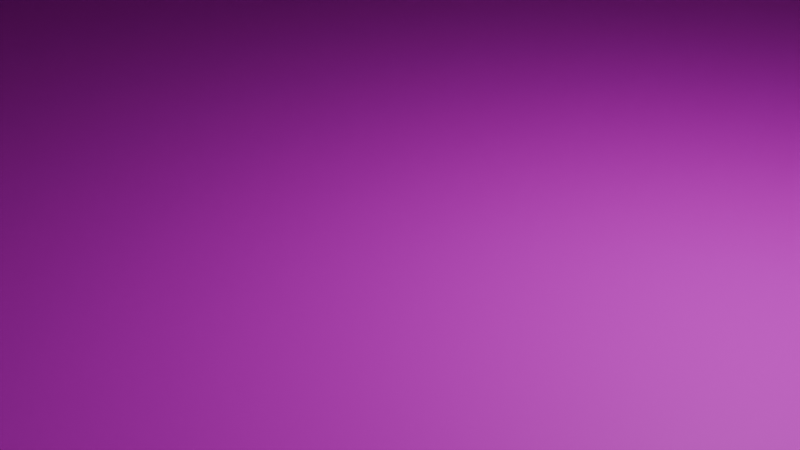 # Source: SpaceElevatorPart_L1_VAT.blend  (saved by Blender 4.4.32; exported with 4.5.12 LTS)
import bpy
from mathutils import Matrix  # noqa: F401  (used for matrix-valued properties, if any)

bpy.ops.wm.read_factory_settings(use_empty=True)
scene = bpy.context.scene
scene.name = 'Scene'

# ---- collections
col_collection = bpy.data.collections.new('Collection'); scene.collection.children.link(col_collection)

# ---- images (referenced by path relative to the original .blend; pixels are not part of the script)
import os
ASSET_DIR = os.environ.get("B2B_ASSET_DIR", "")  # directory of the original .blend (textures are referenced by path, not embedded)
HERE = os.path.dirname(os.path.abspath(__file__))  # packed textures are extracted next to this script under _unpacked/

def load_image(name, relpath, width, height, colorspace="sRGB"):
    """Load a texture the original file referenced (path relative to the .blend, or extracted next to this script)."""
    p = next((c for c in (os.path.join(HERE, relpath), os.path.join(ASSET_DIR, relpath)) if relpath and os.path.exists(c)), "")
    if p:
        img = bpy.data.images.load(p, check_existing=True)
        img.name = name
    else:  # same state as the original file: an image datablock whose file is absent (Cycles renders it pink)
        img = bpy.data.images.new(name, width, height)
        img.source = "FILE"
        img.filepath = "//" + (relpath or name)
    img.colorspace_settings.name = colorspace
    return img
img_albedo_png = load_image('albedo.png', 'albedo.png', 1024, 1024, 'sRGB')

# ---- materials (node trees are filled in below, after node groups)
mat_material = bpy.data.materials.new('Material')
mat_material_001 = bpy.data.materials.new('Material.001')
mat_material_002 = bpy.data.materials.new('Material.002')
mat_material_003 = bpy.data.materials.new('Material.003')
mat_material_004 = bpy.data.materials.new('Material.004')

# ---- material node trees
mat_material.use_nodes = True; mat_material.node_tree.nodes.clear()
_N = mat_material.node_tree.nodes; _L = mat_material.node_tree.links
n0 = _N.new('ShaderNodeBsdfPrincipled'); n0.name = 'Principled BSDF'; n0.location = (10, 300)
n1 = _N.new('ShaderNodeOutputMaterial'); n1.name = 'Material Output'; n1.location = (300, 300)
n2 = _N.new('ShaderNodeTexImage'); n2.name = 'Image Texture'; n2.location = (-280, 275)
n2.image = img_albedo_png
_L.new(n0.outputs[0], n1.inputs[0])
_L.new(n2.outputs[0], n0.inputs[0])
n1.is_active_output = True
mat_material_001.use_nodes = True; mat_material_001.node_tree.nodes.clear()
_N = mat_material_001.node_tree.nodes; _L = mat_material_001.node_tree.links
n0 = _N.new('ShaderNodeBsdfPrincipled'); n0.name = 'Principled BSDF'; n0.location = (10, 300)
n1 = _N.new('ShaderNodeOutputMaterial'); n1.name = 'Material Output'; n1.location = (300, 300)
_L.new(n0.outputs[0], n1.inputs[0])
n1.is_active_output = True
mat_material_002.use_nodes = True; mat_material_002.node_tree.nodes.clear()
_N = mat_material_002.node_tree.nodes; _L = mat_material_002.node_tree.links
n0 = _N.new('ShaderNodeBsdfPrincipled'); n0.name = 'Principled BSDF'; n0.location = (10, 300)
n1 = _N.new('ShaderNodeOutputMaterial'); n1.name = 'Material Output'; n1.location = (300, 300)
_L.new(n0.outputs[0], n1.inputs[0])
n1.is_active_output = True
mat_material_003.use_nodes = True; mat_material_003.node_tree.nodes.clear()
_N = mat_material_003.node_tree.nodes; _L = mat_material_003.node_tree.links
n0 = _N.new('ShaderNodeBsdfPrincipled'); n0.name = 'Principled BSDF'; n0.location = (10, 300)
n1 = _N.new('ShaderNodeOutputMaterial'); n1.name = 'Material Output'; n1.location = (300, 300)
_L.new(n0.outputs[0], n1.inputs[0])
n1.is_active_output = True
mat_material_004.use_nodes = True; mat_material_004.node_tree.nodes.clear()
_N = mat_material_004.node_tree.nodes; _L = mat_material_004.node_tree.links
n0 = _N.new('ShaderNodeBsdfPrincipled'); n0.name = 'Principled BSDF'; n0.location = (10, 300)
n1 = _N.new('ShaderNodeOutputMaterial'); n1.name = 'Material Output'; n1.location = (300, 300)
_L.new(n0.outputs[0], n1.inputs[0])
n1.is_active_output = True

# ---- world
world_world = bpy.data.worlds.new('World'); scene.world = world_world
world_world.use_nodes = True; world_world.node_tree.nodes.clear()
_N = world_world.node_tree.nodes; _L = world_world.node_tree.links
n0 = _N.new('ShaderNodeOutputWorld'); n0.name = 'World Output'; n0.location = (300, 300)
n1 = _N.new('ShaderNodeBackground'); n1.name = 'Background'; n1.location = (10, 300)
n1.inputs[0].default_value = (0.05088, 0.05088, 0.05088, 1.0)
_L.new(n1.outputs[0], n0.inputs[0])
n0.is_active_output = True
world_world.color = (0.05088, 0.05088, 0.05088)
world_world.sun_shadow_jitter_overblur = 0.0

# ---- cameras
cam_camera = bpy.data.cameras.new('Camera')
cam_camera.clip_end = 100.0
cam_camera.ortho_scale = 7.314

# ---- lights
light_light = bpy.data.lights.new('Light', 'POINT')
light_light.energy = 1000.0
light_light.shadow_soft_size = 0.1

# ---- meshes
me_cube_001 = bpy.data.meshes.new('Cube.001')
me_cube_001.from_pydata([(-40.0, -32.5, 0.0), (-18.35, -19.86, 102.0), (-40.0, 32.5, 0.0), (-18.35, 19.86, 102.0), (40.0, -32.5, 0.0), (18.35, -19.86, 102.0), (40.0, 32.5, 0.0), (18.35, 19.86, 102.0), (18.75, 49.5, 0.0), (-18.75, 49.5, 0.0), (-8.892, 27.99, 102.0), (8.892, 27.99, 102.0), (-18.75, -49.5, 0.0), (18.75, -49.5, 0.0), (8.892, -27.99, 102.0), (-8.892, -27.99, 102.0), (9.75, -47.5, 9.75), (-9.75, -47.5, 9.75), (-10.05, 47.5, 9.25), (10.05, 47.5, 9.25), (9.75, -47.5, 90.39), (-9.75, -47.5, 90.39), (-10.05, 47.5, 90.89), (10.05, 47.5, 90.89), (-47.97, 37.66, 0.0), (-47.97, -37.66, 0.0), (-43.61, 34.23, 7.25), (-22.08, 58.6, 0.0), (43.61, 34.23, 7.25), (47.97, 37.66, 0.0), (47.97, -37.66, 0.0), (43.61, -34.23, 7.25), (22.08, -58.6, 0.0), (22.08, 58.6, 0.0), (-22.08, -58.6, 0.0), (20.07, -53.27, 7.25), (-20.07, -53.27, 7.25), (-20.07, 53.27, 7.25), (20.07, 53.27, 7.25), (-43.61, -34.23, 7.25), (-43.61, -34.23, 92.89), (-43.61, -34.23, 102.0), (-43.61, 34.23, 102.0), (4.244, 51.12, 103.9), (43.61, 34.23, 102.0), (43.61, -34.23, 102.0), (-4.244, -51.12, 103.9), (-4.244, 51.12, 103.9), (4.244, -51.12, 103.9), (-43.61, 34.23, 92.89), (43.61, 34.23, 92.89), (43.61, -34.23, 92.89), (20.07, -53.27, 92.89), (-20.07, -53.27, 92.89), (-20.07, 53.27, 92.89), (20.07, 53.27, 92.89), (-25.85, -23.3, 108.1), (-25.85, 23.3, 108.1), (25.85, -23.3, 108.1), (25.85, 23.3, 108.1), (-11.67, 35.49, 108.1), (11.67, 35.49, 108.1), (11.67, -35.49, 108.1), (-11.67, -35.49, 108.1), (33.37, 27.93, 111.0), (27.45, 24.29, 111.0), (33.37, -27.93, 111.0), (27.45, -24.29, 111.0), (3.675, 45.1, 109.2), (12.43, 37.1, 111.0), (-3.675, 45.1, 109.2), (-12.43, 37.1, 111.0), (-33.37, 27.93, 111.0), (-27.45, 24.29, 111.0), (-33.37, -27.93, 111.0), (-27.45, -24.29, 111.0), (-4.132, -45.18, 109.1), (-12.43, -37.1, 111.0), (4.132, -45.18, 109.1), (12.43, -37.1, 111.0), (-25.85, -23.3, 102.0), (-25.85, 23.3, 102.0), (11.67, 35.49, 102.0), (25.85, 23.3, 102.0), (25.85, -23.3, 102.0), (-11.67, -35.49, 102.0), (-11.67, 35.49, 102.0), (11.67, -35.49, 102.0), (8.892, 27.99, 117.5), (8.892, -27.99, 117.5), (-8.892, 27.99, 117.5), (-8.892, -27.99, 117.5), (-14.85, -18.25, 119.5), (-14.85, 18.25, 119.5), (14.85, 18.25, 119.5), (14.85, -18.25, 119.5), (38.0, 32.5, 92.89), (38.0, 32.5, 7.25), (38.0, -32.5, 92.89), (38.0, -32.5, 7.25), (-37.5, 32.5, 92.89), (-37.5, 32.5, 7.25), (-37.5, -32.5, 7.25), (-37.5, -32.5, 92.89), (38.0, 27.5, 19.32), (38.0, 20.43, 12.25), (38.0, 32.5, 7.25), (38.0, -32.5, 7.25), (38.0, -20.43, 12.25), (38.0, -27.5, 19.32), (38.0, 32.5, 92.89), (38.0, 20.43, 87.89), (38.0, 27.5, 80.82), (38.0, -27.5, 80.82), (38.0, -20.43, 87.89), (38.0, -32.5, 92.89), (-37.5, -32.5, 7.25), (-37.5, -27.5, 19.32), (-37.5, -20.43, 12.25), (-37.5, 32.5, 7.25), (-37.5, 20.43, 12.25), (-37.5, 27.5, 19.32), (-37.5, -32.5, 92.89), (-37.5, -20.43, 87.89), (-37.5, -27.5, 80.82), (-37.5, 27.5, 80.82), (-37.5, 20.43, 87.89), (-37.5, 32.5, 92.89), (35.5, 27.5, 19.32), (35.5, 20.43, 12.25), (35.5, -20.43, 12.25), (35.5, -27.5, 19.32), (35.5, 20.43, 87.89), (35.5, 27.5, 80.82), (35.5, -27.5, 80.82), (35.5, -20.43, 87.89), (-34.5, -27.5, 19.32), (-34.5, -20.43, 12.25), (-34.5, 20.43, 12.25), (-34.5, 27.5, 19.32), (-34.5, -20.43, 87.89), (-34.5, -27.5, 80.82), (-34.5, 27.5, 80.82), (-34.5, 20.43, 87.89), (18.75, -49.5, 92.89), (18.75, -49.5, 7.25), (-18.75, -49.5, 92.89), (-18.75, -49.5, 7.25), (-18.75, 49.5, 92.89), (-18.75, 49.5, 7.25), (18.75, 49.5, 92.89), (18.75, 49.5, 7.25), (-20.07, 53.27, 102.0), (20.07, 53.27, 102.0), (13.71, 43.02, 111.0), (-13.71, 43.02, 111.0), (20.07, -53.27, 102.0), (-20.07, -53.27, 102.0), (-13.71, -43.02, 111.0), (13.71, -43.02, 111.0), (-20.07, 53.27, 102.0), (20.07, 53.27, 102.0), (13.66, 43.1, 110.9), (-13.66, 43.1, 110.9), (0.0, -52.03, 103.1), (0.0, -44.27, 109.9), (17.65, 48.15, 106.5), (-17.65, 48.15, 106.5), (17.65, 48.15, 106.5), (-17.65, 48.15, 106.5), (-5.427, -48.16, 106.5), (5.427, -48.16, 106.5), (5.414, 48.19, 106.4), (-5.414, 48.19, 106.4), (0.0, 43.02, 111.0), (0.0, 43.02, 111.0), (0.0, 52.03, 103.1), (0.0, 44.3, 109.9), (0.0, 52.63, 102.5), (5.044, 51.73, 103.3), (6.475, 48.15, 106.5), (4.411, 44.48, 109.7), (-6.475, 48.15, 106.5), (-4.411, 44.48, 109.7), (0.0, 43.52, 110.5), (-5.044, 51.73, 103.3), (0.0, -52.81, 102.4), (-5.044, -51.73, 103.3), (-6.475, -48.15, 106.5), (-4.918, -44.57, 109.6), (6.475, -48.15, 106.5), (4.918, -44.57, 109.6), (0.0, -43.49, 110.6), (5.044, -51.73, 103.3), (4.06, 52.79, 111.7), (-4.06, 52.79, 111.7), (0.0, 49.87, 114.3), (0.0, 55.67, 109.2), (3.183, 54.99, 109.8), (2.756, 50.47, 113.8), (-2.756, 50.47, 113.8), (-3.183, 54.99, 109.8), (1.325e-08, -55.67, 109.2), (1.325e-08, -49.85, 114.3), (4.07, -52.77, 111.7), (-4.07, -52.77, 111.7), (-3.183, -54.99, 109.8), (-3.099, -50.53, 113.7), (3.099, -50.53, 113.7), (3.183, -54.99, 109.8), (-44.8, -33.8, 92.89), (-48.44, -36.54, 100.0), (-48.44, 36.54, 100.0), (21.86, 58.32, 100.0), (48.44, 36.54, 100.0), (48.44, -36.54, 100.0), (-21.86, -58.32, 100.0), (-21.86, 58.32, 100.0), (21.86, -58.32, 100.0), (-44.8, 33.8, 92.89), (44.8, 33.8, 92.89), (44.8, -33.8, 92.89), (20.22, -53.95, 92.89), (-20.22, -53.95, 92.89), (-20.22, 53.95, 92.89), (20.22, 53.95, 92.89), (-25.83, 43.83, 0.0), (-32.92, 38.17, 0.0), (-32.92, -38.17, 0.0), (-25.83, -43.83, 0.0), (-28.87, 48.52, 0.0), (-36.98, 41.96, 0.0), (-36.98, -41.96, 0.0), (-28.87, -48.52, 0.0), (-35.76, 40.58, 7.25), (-27.92, 46.93, 7.25), (-27.92, -46.93, 7.25), (-35.76, -40.58, 7.25), (-35.76, 40.58, 92.89), (-27.92, 46.93, 92.89), (-27.92, -46.93, 92.89), (-35.76, -40.58, 92.89), (-30.72, -51.06, 100.0), (-39.58, -43.8, 100.0), (-39.58, 43.8, 100.0), (-30.72, 51.06, 100.0), (-36.61, 40.51, 92.89), (-28.42, 47.23, 92.89), (-28.42, -47.23, 92.89), (-36.61, -40.51, 92.89), (25.83, -43.83, 0.0), (32.92, -38.17, 0.0), (32.92, 38.17, 0.0), (25.83, 43.83, 0.0), (28.87, -48.52, 0.0), (36.98, -41.96, 0.0), (36.98, 41.96, 0.0), (28.87, 48.52, 0.0), (35.76, -40.58, 7.25), (27.92, -46.93, 7.25), (27.92, 46.93, 7.25), (35.76, 40.58, 7.25), (35.76, -40.58, 92.89), (27.92, -46.93, 92.89), (27.92, 46.93, 92.89), (35.76, 40.58, 92.89), (30.72, 51.06, 100.0), (39.58, 43.8, 100.0), (39.58, -43.8, 100.0), (30.72, -51.06, 100.0), (36.61, -40.51, 92.89), (28.42, -47.23, 92.89), (28.42, 47.23, 92.89), (36.61, 40.51, 92.89), (-32.62, 36.69, 7.25), (-24.77, 43.04, 7.25), (-24.77, -43.04, 7.25), (-32.62, -36.69, 7.25), (-32.62, 36.69, 92.89), (-24.77, 43.04, 92.89), (-24.77, -43.04, 92.89), (-32.62, -36.69, 92.89), (32.62, -36.69, 7.25), (24.77, -43.04, 7.25), (24.77, 43.04, 7.25), (32.62, 36.69, 7.25), (32.62, -36.69, 92.89), (24.77, -43.04, 92.89), (24.77, 43.04, 92.89), (32.62, 36.69, 92.89), (-46.46, -37.78, 91.55), (-49.19, -39.84, 96.88), (42.54, 45.29, 96.88), (49.19, 39.84, 96.88), (-42.54, -45.29, 96.88), (-31.64, 54.23, 96.88), (-24.99, 59.67, 96.88), (31.64, -54.23, 96.88), (24.99, -59.67, 96.88), (-49.19, 39.84, 96.88), (-46.46, 37.78, 91.55), (46.46, 37.78, 91.55), (49.19, -39.84, 96.88), (46.46, -37.78, 91.55), (23.76, -56.39, 91.55), (-24.99, -59.67, 96.88), (-23.76, -56.39, 91.55), (-23.76, 56.39, 91.55), (24.99, 59.67, 96.88), (23.76, 56.39, 91.55), (-29.91, 51.35, 91.55), (29.91, -51.35, 91.55), (-40.32, -42.82, 91.55), (40.32, 42.82, 91.55), (-31.64, -54.23, 96.88), (-42.54, 45.29, 96.88), (-40.32, 42.82, 91.55), (-29.91, -51.35, 91.55), (31.64, 54.23, 96.88), (42.54, -45.29, 96.88), (40.32, -42.82, 91.55), (29.91, 51.35, 91.55), (-18.35, -19.86, 117.5), (-18.35, 19.86, 117.5), (7.594, 24.49, 119.5), (18.35, 19.86, 117.5), (18.35, -19.86, 117.5), (-7.594, -24.49, 119.5), (-7.594, 24.49, 119.5), (7.594, -24.49, 119.5), (12.95, 41.61, 119.5), (12.43, 37.17, 121.0), (-12.95, 41.61, 119.5), (-12.43, 37.17, 121.0), (-8.892, 27.99, 124.5), (8.892, 27.99, 124.5), (-8.892, 27.99, 121.0), (8.892, 27.99, 121.0), (7.594, 24.49, 122.0), (-7.594, 24.49, 122.0), (12.43, 37.24, 124.5), (-12.43, 37.24, 124.5), (-12.95, -41.63, 119.5), (-12.43, -37.18, 121.0), (12.95, -41.63, 119.5), (12.43, -37.18, 121.0), (8.892, -27.99, 121.0), (-8.892, -27.99, 121.0), (-7.594, -24.49, 122.0), (7.594, -24.49, 122.0), (12.43, -37.17, 124.5), (-12.43, -37.17, 124.5), (8.892, -27.98, 124.5), (-8.892, -27.98, 124.5), (7.594, 24.49, 117.0), (7.594, -24.49, 117.0), (-7.594, 24.49, 117.0), (-7.594, -24.49, 117.0)], [], [(87, 85, 157, 156), (85, 80, 41, 157), (15, 14, 89, 91), (3, 1, 322, 323), (5, 7, 325, 326), (84, 87, 156, 45), (146, 144, 52, 53), (80, 81, 42, 41), (251, 4, 30, 255), (12, 13, 32, 34), (229, 12, 34, 233), (145, 147, 36, 35), (2, 0, 25, 24), (51, 31, 107, 115), (263, 52, 35, 259), (35, 52, 144, 145), (106, 105, 108, 107, 99, 97), (237, 241, 40, 39), (122, 124, 117, 116, 102, 103), (27, 37, 38, 33), (230, 235, 37, 27), (32, 35, 36, 34), (254, 259, 35, 32), (232, 237, 39, 25), (29, 28, 31, 30), (256, 261, 28, 29), (25, 39, 26, 24), (97, 99, 31, 28), (227, 2, 24, 231), (253, 8, 33, 257), (147, 146, 53, 36), (8, 9, 27, 33), (102, 101, 26, 39), (149, 151, 38, 37), (4, 6, 29, 30), (49, 40, 210, 219), (156, 157, 216, 218), (264, 55, 225, 272), (45, 156, 218, 269, 268, 215), (51, 50, 220, 221), (152, 153, 213, 217), (240, 53, 223, 248), (42, 152, 217, 245, 244, 212), (82, 83, 44, 153), (98, 96, 50, 51), (40, 122, 116, 39), (81, 86, 152, 42), (100, 103, 40, 49), (150, 148, 54, 55), (83, 84, 45, 44), (85, 80, 56, 63), (87, 62, 58, 84), (83, 59, 61, 82), (86, 60, 57, 81), (87, 85, 63, 62), (84, 58, 59, 83), (82, 61, 60, 86), (81, 57, 56, 80), (189, 192, 191, 159, 158), (64, 66, 45, 44), (177, 196, 200, 70), (154, 64, 44, 153, 166), (72, 155, 167, 152, 42), (77, 63, 56, 75), (183, 163, 175, 162, 181, 184), (74, 72, 42, 41), (58, 62, 79, 67), (67, 79, 159, 66), (76, 170, 205, 207), (79, 62, 63, 77), (66, 159, 156, 45), (158, 77, 75, 74), (56, 57, 73, 75), (57, 60, 71, 73), (73, 71, 155, 72), (60, 61, 69, 71), (61, 59, 65, 69), (69, 65, 64, 154), (59, 58, 67, 65), (1, 3, 81, 80), (11, 7, 83, 82), (7, 5, 84, 83), (15, 1, 80, 85), (3, 10, 86, 81), (10, 11, 82, 86), (5, 14, 87, 84), (14, 15, 85, 87), (328, 327, 357, 356), (11, 10, 90, 88), (1, 15, 91, 322), (7, 11, 88, 325), (14, 5, 326, 89), (10, 3, 323, 90), (112, 111, 132, 133), (115, 114, 111, 110, 96, 98), (107, 109, 113, 115, 98, 99), (127, 126, 123, 122, 103, 100), (123, 126, 143, 140), (119, 121, 125, 127, 100, 101), (104, 105, 106), (107, 108, 109), (110, 111, 112), (113, 114, 115), (110, 112, 104, 106, 97, 96), (116, 117, 118), (119, 120, 121), (122, 123, 124), (125, 126, 127), (116, 118, 120, 119, 101, 102), (129, 128, 133, 132, 135, 134, 131, 130), (113, 109, 131, 134), (108, 105, 129, 130), (104, 112, 133, 128), (111, 114, 135, 132), (109, 108, 130, 131), (105, 104, 128, 129), (114, 113, 134, 135), (137, 136, 141, 140, 143, 142, 139, 138), (121, 120, 138, 139), (126, 125, 142, 143), (124, 123, 140, 141), (125, 121, 139, 142), (117, 124, 141, 136), (120, 118, 137, 138), (118, 117, 136, 137), (20, 16, 145, 144), (17, 21, 146, 147), (16, 17, 147, 145), (21, 20, 144, 146), (22, 18, 149, 148), (19, 23, 150, 151), (18, 19, 151, 149), (23, 22, 148, 150), (260, 38, 55, 264), (28, 50, 110, 106), (150, 55, 38, 151), (234, 26, 49, 238), (149, 37, 54, 148), (49, 26, 119, 127), (65, 67, 66, 64), (328, 93, 92, 327), (73, 72, 74, 75), (329, 95, 94, 324), (161, 160, 152, 153), (168, 161, 153, 166), (169, 163, 155, 167), (175, 162, 154, 174), (193, 186, 187, 157, 156), (157, 158, 74, 41), (187, 188, 189, 158, 157), (158, 159, 344, 342), (191, 190, 193, 156, 159), (181, 162, 168, 161, 179, 180), (179, 161, 160, 185, 178), (165, 76, 207, 203), (78, 165, 203, 208), (160, 169, 167, 152), (162, 168, 166, 154), (48, 171, 204, 209), (176, 197, 198, 43), (70, 200, 195, 173), (163, 175, 174, 155), (43, 198, 194, 172), (185, 160, 169, 163, 183, 182), (43, 179, 178, 176), (68, 181, 180, 172), (173, 182, 183, 70), (177, 184, 181, 68), (172, 180, 179, 43), (47, 185, 182, 173), (176, 178, 185, 47), (70, 183, 184, 177), (164, 46, 187, 186), (170, 76, 189, 188), (78, 171, 190, 191), (76, 165, 192, 189), (48, 164, 186, 193), (165, 78, 191, 192), (46, 170, 188, 187), (171, 48, 193, 190), (195, 200, 196, 199, 194, 198, 197, 201), (173, 195, 201, 47), (68, 199, 196, 177), (172, 194, 199, 68), (47, 201, 197, 176), (204, 208, 203, 207, 205, 206, 202, 209), (170, 46, 206, 205), (164, 48, 209, 202), (171, 78, 208, 204), (46, 164, 202, 206), (210, 211, 212, 219), (219, 212, 299, 300), (220, 214, 215, 221), (220, 273, 313, 301), (216, 242, 314, 305), (222, 218, 216, 223), (249, 243, 294, 312), (224, 217, 213, 225), (41, 42, 212, 211), (55, 54, 224, 225), (153, 44, 214, 267, 266, 213), (238, 49, 219, 246), (44, 45, 215, 214), (53, 52, 222, 223), (157, 41, 211, 243, 242, 216), (262, 51, 221, 270), (54, 239, 247, 224), (239, 238, 246, 247), (269, 218, 298, 297), (246, 244, 245, 247), (210, 249, 312, 290), (248, 242, 243, 249), (37, 235, 239, 54), (265, 289, 288, 264), (40, 241, 249, 210), (241, 240, 248, 249), (9, 226, 230, 27), (226, 227, 231, 230), (34, 36, 236, 233), (233, 236, 237, 232), (24, 26, 234, 231), (231, 234, 235, 230), (36, 53, 240, 236), (235, 234, 274, 275), (0, 228, 232, 25), (228, 229, 233, 232), (52, 263, 271, 222), (263, 262, 270, 271), (242, 248, 317, 314), (270, 268, 269, 271), (272, 225, 309, 321), (272, 266, 267, 273), (28, 261, 265, 50), (234, 238, 278, 274), (50, 265, 273, 220), (265, 264, 272, 273), (6, 252, 256, 29), (252, 253, 257, 256), (33, 38, 260, 257), (257, 260, 261, 256), (30, 31, 258, 255), (255, 258, 259, 254), (51, 262, 258, 31), (239, 235, 275, 279), (13, 250, 254, 32), (250, 251, 255, 254), (227, 226, 9, 8, 253, 252, 6, 4, 251, 250, 13, 12, 229, 228, 0, 2), (275, 274, 278, 279), (276, 280, 281, 277), (285, 284, 288, 289), (286, 287, 283, 282), (265, 261, 285, 289), (260, 264, 288, 284), (236, 240, 280, 276), (259, 258, 282, 283), (237, 236, 276, 277), (241, 237, 277, 281), (258, 262, 286, 282), (261, 260, 284, 285), (263, 259, 283, 287), (238, 239, 279, 278), (262, 263, 287, 286), (240, 241, 281, 280), (313, 292, 293, 301), (312, 294, 291, 290), (311, 297, 298, 304), (310, 295, 296, 307), (300, 299, 315, 316), (306, 305, 314, 317), (303, 302, 319, 320), (309, 308, 318, 321), (212, 244, 315, 299), (214, 220, 301, 293), (268, 270, 320, 319), (221, 215, 302, 303), (271, 269, 297, 311), (246, 219, 300, 316), (218, 222, 304, 298), (266, 272, 321, 318), (223, 216, 305, 306), (273, 267, 292, 313), (211, 210, 290, 291), (213, 266, 318, 308), (248, 223, 306, 317), (217, 224, 307, 296), (225, 213, 308, 309), (267, 214, 293, 292), (215, 268, 319, 302), (224, 247, 310, 307), (243, 211, 291, 294), (270, 221, 303, 320), (244, 246, 316, 315), (245, 217, 296, 295), (247, 245, 295, 310), (222, 271, 311, 304), (92, 93, 323, 322), (324, 94, 325, 88), (94, 95, 326, 325), (327, 92, 322, 91), (93, 328, 90, 323), (337, 336, 334, 335), (95, 329, 89, 326), (89, 329, 349, 346), (331, 333, 341, 340), (154, 155, 332, 330), (69, 331, 333, 71), (71, 333, 332, 155), (154, 330, 331, 69), (334, 339, 338, 335), (337, 335, 338), (336, 339, 334), (324, 88, 337, 338), (90, 328, 339, 336), (328, 324, 338, 339), (88, 90, 336, 337), (340, 330, 332, 341), (333, 341, 332), (331, 330, 340), (336, 334, 341, 333), (337, 331, 340, 335), (336, 333, 331, 337), (341, 334, 335, 340), (344, 345, 343, 342), (77, 158, 342, 343), (79, 77, 343, 345), (159, 79, 345, 344), (349, 348, 347, 346), (327, 91, 347, 348), (91, 89, 346, 347), (329, 327, 348, 349), (346, 352, 350, 345), (350, 352, 353, 351), (352, 346, 349), (345, 343, 347, 346), (343, 351, 353, 347), (353, 348, 347), (352, 349, 348, 353), (351, 343, 342), (350, 344, 345), (350, 351, 342, 344), (354, 356, 357, 355), (327, 329, 355, 357), (324, 328, 356, 354), (329, 324, 354, 355)])
_uv = me_cube_001.uv_layers.new(name='UVMap')
_uv.uv.foreach_set('vector', [0.5499, 0.8419, 0.5499, 0.9131, 0.4957, 0.9387, 0.4957, 0.8163, 0.1949, 0.8321, 0.1966, 0.8891, 0.1366, 0.9102, 0.1366, 0.8179, 0.3157, 0.2812, 0.2746, 0.3166, 0.2438, 0.2808, 0.2849, 0.2454, 0.3615, 0.09826, 0.3615, 0.2194, 0.3143, 0.2194, 0.3143, 0.09826, 0.1366, 0.2194, 0.1366, 0.09826, 0.1839, 0.09826, 0.1839, 0.2194, 0.6819, 0.9027, 0.6837, 0.8457, 0.7419, 0.8315, 0.7419, 0.9238, 0.9121, 0.5588, 0.9121, 0.4444, 0.9236, 0.4404, 0.9236, 0.5628, 0.06351, 0.7732, 0.06351, 0.6311, 0.1177, 0.5977, 0.1177, 0.8065, 0.999, 0.1378, 0.999, 0.1655, 0.9715, 0.1746, 0.9822, 0.1402, 0.9106, 0.6928, 0.9106, 0.5784, 0.9383, 0.5682, 0.9383, 0.7029, 0.9987, 0.6461, 0.9987, 0.6738, 0.9707, 0.6832, 0.9817, 0.6479, 0.9033, 0.1775, 0.9033, 0.2919, 0.8918, 0.2959, 0.8918, 0.1735, 0.1645, 0.8001, 0.1645, 0.6019, 0.1888, 0.5862, 0.1888, 0.8159, 0.7577, 0.5662, 0.7577, 0.305, 0.7755, 0.305, 0.7755, 0.5662, 0.06466, 0.5957, 0.03389, 0.5957, 0.03389, 0.3345, 0.06466, 0.3345, 0.4936, 0.5683, 0.4936, 0.8295, 0.4814, 0.8295, 0.4814, 0.5683, 0.8079, 0.001237, 0.7711, 0.01648, 0.6466, 0.01648, 0.6098, 0.001237, 0.6098, 0.001039, 0.8079, 0.001039, 0.2852, 0.3187, 0.2852, 0.5798, 0.2544, 0.5798, 0.2544, 0.3187, 0.6796, 0.566, 0.6644, 0.5293, 0.6644, 0.342, 0.6797, 0.3052, 0.6797, 0.3053, 0.6799, 0.566, 0.9393, 0.2725, 0.9119, 0.2663, 0.9119, 0.1439, 0.9393, 0.1378, 0.7093, 0.3011, 0.6864, 0.3019, 0.6864, 0.2711, 0.7137, 0.2643, 0.9119, 0.7791, 0.9393, 0.7852, 0.9393, 0.9077, 0.9119, 0.9138, 0.7679, 0.3011, 0.7451, 0.3019, 0.7451, 0.2711, 0.7724, 0.2643, 0.9943, 0.8528, 0.9715, 0.853, 0.9715, 0.8223, 0.9988, 0.8171, 0.4793, 0.803, 0.4535, 0.7925, 0.4535, 0.5837, 0.4793, 0.5733, 0.2448, 0.998, 0.222, 0.9982, 0.222, 0.9675, 0.2494, 0.9623, 0.1366, 0.5862, 0.1624, 0.5966, 0.1624, 0.8054, 0.1366, 0.8159, 0.9085, 0.5735, 0.9085, 0.7717, 0.8914, 0.777, 0.8914, 0.5682, 0.9715, 0.2135, 0.9715, 0.1858, 0.999, 0.1767, 0.9883, 0.211, 0.9707, 0.7224, 0.9707, 0.6947, 0.9987, 0.6853, 0.9876, 0.7206, 0.8124, 0.5682, 0.8124, 0.8294, 0.8002, 0.8294, 0.8002, 0.5682, 0.9396, 0.0112, 0.9396, 0.1256, 0.9119, 0.1357, 0.9119, 0.001039, 0.8897, 0.006323, 0.8897, 0.2045, 0.8711, 0.2098, 0.8711, 0.001039, 0.2172, 0.9295, 0.2172, 0.8152, 0.2287, 0.8111, 0.2287, 0.9335, 0.1909, 0.8001, 0.1909, 0.6019, 0.2152, 0.5862, 0.2152, 0.8159, 0.3566, 0.3187, 0.3566, 0.5275, 0.3529, 0.5261, 0.3529, 0.32, 0.0987, 0.814, 0.0987, 0.9365, 0.08215, 0.9419, 0.08215, 0.8086, 0.1341, 0.64, 0.1343, 0.6708, 0.1324, 0.6718, 0.1324, 0.6395, 0.6052, 0.8232, 0.6057, 0.9155, 0.5892, 0.9211, 0.5892, 0.8861, 0.5892, 0.8512, 0.5892, 0.8163, 0.4478, 0.7821, 0.4478, 0.5733, 0.4515, 0.5746, 0.4515, 0.7807, 0.06351, 0.9365, 0.06351, 0.814, 0.08007, 0.8086, 0.08007, 0.9419, 0.4441, 0.675, 0.4439, 0.6442, 0.4457, 0.6433, 0.4457, 0.6756, 0.6238, 0.8232, 0.6243, 0.9155, 0.6078, 0.9211, 0.6078, 0.8861, 0.6078, 0.8512, 0.6078, 0.8163, 0.05931, 0.8369, 0.06101, 0.8938, 0.001039, 0.915, 0.001039, 0.8227, 0.8728, 0.5085, 0.8728, 0.3103, 0.8899, 0.305, 0.8899, 0.5138, 0.7556, 0.5662, 0.7362, 0.5662, 0.7362, 0.305, 0.7556, 0.305, 0.804, 0.8526, 0.8023, 0.9096, 0.744, 0.9238, 0.744, 0.8315, 0.8893, 0.5735, 0.8893, 0.7717, 0.8707, 0.777, 0.8707, 0.5682, 0.1123, 0.8126, 0.1123, 0.927, 0.1008, 0.931, 0.1008, 0.8086, 0.8686, 0.6016, 0.8686, 0.7437, 0.8145, 0.777, 0.8145, 0.5682, 0.8892, 0.9233, 0.8892, 0.9803, 0.8707, 0.9803, 0.8707, 0.9233, 0.833, 0.9803, 0.8145, 0.9803, 0.8145, 0.9233, 0.833, 0.9233, 0.416, 0.9756, 0.3975, 0.9756, 0.3975, 0.9186, 0.416, 0.9186, 0.8351, 0.9233, 0.8536, 0.9233, 0.8536, 0.9803, 0.8351, 0.9803, 0.6514, 0.9819, 0.6514, 0.9107, 0.6699, 0.9107, 0.6699, 0.9819, 0.8892, 0.9212, 0.8707, 0.9212, 0.8707, 0.7791, 0.8892, 0.7791, 0.2308, 0.889, 0.2494, 0.889, 0.2494, 0.9602, 0.2308, 0.9602, 0.8913, 0.7791, 0.9098, 0.7791, 0.9098, 0.9212, 0.8913, 0.9212, 0.8623, 0.2387, 0.8579, 0.2537, 0.8623, 0.2687, 0.8561, 0.2955, 0.8561, 0.2119, 0.869, 0.02025, 0.869, 0.1906, 0.8275, 0.2098, 0.8275, 0.001039, 0.552, 0.9617, 0.5731, 0.9567, 0.5756, 0.9651, 0.5553, 0.9729, 0.6721, 0.8209, 0.6705, 0.8964, 0.6264, 0.9086, 0.6264, 0.8163, 0.6481, 0.8204, 0.2985, 0.8451, 0.3, 0.9207, 0.276, 0.9212, 0.2544, 0.9253, 0.2544, 0.833, 0.1197, 0.8982, 0.1302, 0.8996, 0.1303, 0.9566, 0.1197, 0.9584, 0.4456, 0.8124, 0.4512, 0.7842, 0.4515, 0.8258, 0.4512, 0.8675, 0.4456, 0.8393, 0.4495, 0.8258, 0.8292, 0.4946, 0.8292, 0.3242, 0.8707, 0.305, 0.8707, 0.5138, 0.4814, 0.9679, 0.4815, 0.9108, 0.492, 0.9094, 0.492, 0.9696, 0.9417, 0.06907, 0.9448, 0.008957, 0.9615, 0.001039, 0.9615, 0.07662, 0.1871, 0.9754, 0.175, 0.9793, 0.1695, 0.9583, 0.1786, 0.9553, 0.8919, 0.4774, 0.9022, 0.4798, 0.9022, 0.551, 0.8919, 0.5533, 0.3462, 0.8451, 0.3477, 0.9207, 0.3021, 0.9253, 0.3021, 0.833, 0.4317, 0.8695, 0.4484, 0.8775, 0.4515, 0.9376, 0.4317, 0.9451, 0.1197, 0.8931, 0.1197, 0.751, 0.13, 0.748, 0.13, 0.8961, 0.2151, 0.9141, 0.215, 0.9711, 0.2045, 0.9725, 0.2045, 0.9123, 0.9678, 0.448, 0.9647, 0.5081, 0.948, 0.516, 0.948, 0.4404, 0.4814, 0.905, 0.4814, 0.8338, 0.4917, 0.8315, 0.4917, 0.9074, 0.9634, 0.9158, 0.9633, 0.8588, 0.9739, 0.857, 0.9739, 0.9172, 0.9581, 0.8649, 0.9612, 0.925, 0.9414, 0.9326, 0.9414, 0.857, 0.13, 0.6008, 0.13, 0.7429, 0.1197, 0.7459, 0.1197, 0.5977, 0.8145, 0.9107, 0.8145, 0.7896, 0.8373, 0.7791, 0.8373, 0.9212, 0.001039, 0.9656, 0.001039, 0.9275, 0.02391, 0.917, 0.02391, 0.9741, 0.8623, 0.7896, 0.8623, 0.9107, 0.8394, 0.9212, 0.8394, 0.7791, 0.04886, 0.9255, 0.04886, 0.9636, 0.02599, 0.9741, 0.02599, 0.917, 0.9646, 0.0892, 0.9646, 0.1272, 0.9417, 0.1357, 0.9417, 0.0787, 0.9106, 0.7677, 0.9106, 0.7135, 0.9334, 0.705, 0.9334, 0.7762, 0.9348, 0.9263, 0.9348, 0.9644, 0.9119, 0.9729, 0.9119, 0.9159, 0.6493, 0.9192, 0.6493, 0.9734, 0.6264, 0.9819, 0.6264, 0.9107, 0.2799, 0.08414, 0.2799, 0.2335, 0.2722, 0.2335, 0.2722, 0.08414, 0.2746, 0.001039, 0.3157, 0.0364, 0.2849, 0.07224, 0.2438, 0.03688, 0.3445, 0.2565, 0.3157, 0.2812, 0.2849, 0.2454, 0.3137, 0.2206, 0.1536, 0.0612, 0.1825, 0.0364, 0.2133, 0.07224, 0.1844, 0.09703, 0.1825, 0.2812, 0.1536, 0.2565, 0.1844, 0.2206, 0.2133, 0.2454, 0.3157, 0.0364, 0.3445, 0.0612, 0.3137, 0.09703, 0.2849, 0.07224, 0.6764, 0.7904, 0.6549, 0.812, 0.6495, 0.8066, 0.671, 0.785, 0.6099, 0.262, 0.6466, 0.2468, 0.7711, 0.2468, 0.8078, 0.262, 0.8078, 0.2622, 0.6099, 0.2621, 0.6098, 0.001237, 0.6251, 0.03803, 0.6251, 0.2253, 0.6099, 0.262, 0.6096, 0.262, 0.6098, 0.001341, 0.4817, 0.566, 0.5184, 0.5508, 0.6429, 0.5508, 0.6796, 0.566, 0.6796, 0.5662, 0.4817, 0.5661, 0.4097, 0.8309, 0.2851, 0.8309, 0.2851, 0.8217, 0.4097, 0.8217, 0.4816, 0.3052, 0.4969, 0.342, 0.4969, 0.5293, 0.4817, 0.566, 0.4814, 0.566, 0.4816, 0.3053, 0.7927, 0.03803, 0.7711, 0.01648, 0.8079, 0.001237, 0.6098, 0.001237, 0.6466, 0.01648, 0.6251, 0.03803, 0.8078, 0.262, 0.7711, 0.2468, 0.7926, 0.2253, 0.6251, 0.2253, 0.6466, 0.2468, 0.6099, 0.262, 0.8078, 0.262, 0.7926, 0.2253, 0.7927, 0.03803, 0.8079, 0.001237, 0.8079, 0.001341, 0.8081, 0.262, 0.6797, 0.3052, 0.6644, 0.342, 0.6429, 0.3204, 0.4816, 0.3052, 0.5184, 0.3204, 0.4969, 0.342, 0.6796, 0.566, 0.6429, 0.5508, 0.6644, 0.5293, 0.4969, 0.5293, 0.5184, 0.5508, 0.4817, 0.566, 0.6797, 0.3052, 0.6429, 0.3204, 0.5184, 0.3204, 0.4816, 0.3052, 0.4816, 0.305, 0.6797, 0.305, 0.6495, 0.5759, 0.671, 0.5975, 0.671, 0.785, 0.6495, 0.8066, 0.5249, 0.8066, 0.5033, 0.785, 0.5033, 0.5975, 0.5249, 0.5759, 0.4957, 0.785, 0.4957, 0.5975, 0.5033, 0.5975, 0.5033, 0.785, 0.5249, 0.5683, 0.6495, 0.5683, 0.6495, 0.5759, 0.5249, 0.5759, 0.6787, 0.5975, 0.6787, 0.785, 0.671, 0.785, 0.671, 0.5975, 0.6495, 0.8142, 0.5249, 0.8142, 0.5249, 0.8066, 0.6495, 0.8066, 0.4979, 0.5921, 0.5195, 0.5705, 0.5249, 0.5759, 0.5033, 0.5975, 0.6549, 0.5705, 0.6764, 0.5921, 0.671, 0.5975, 0.6495, 0.5759, 0.5195, 0.812, 0.4979, 0.7904, 0.5033, 0.785, 0.5249, 0.8066, 0.4097, 0.5911, 0.4313, 0.6126, 0.4313, 0.8002, 0.4097, 0.8217, 0.2851, 0.8217, 0.2635, 0.8002, 0.2635, 0.6126, 0.2851, 0.5911, 0.2571, 0.6062, 0.2786, 0.5846, 0.2851, 0.5911, 0.2635, 0.6126, 0.2786, 0.8282, 0.2571, 0.8066, 0.2635, 0.8002, 0.2851, 0.8217, 0.4377, 0.8066, 0.4162, 0.8282, 0.4097, 0.8217, 0.4313, 0.8002, 0.2544, 0.8002, 0.2544, 0.6126, 0.2635, 0.6126, 0.2635, 0.8002, 0.4404, 0.6126, 0.4404, 0.8002, 0.4313, 0.8002, 0.4313, 0.6126, 0.2851, 0.5819, 0.4097, 0.5819, 0.4097, 0.5911, 0.2851, 0.5911, 0.4162, 0.5846, 0.4377, 0.6062, 0.4313, 0.6126, 0.4097, 0.5911, 0.2242, 0.5744, 0.2242, 0.3284, 0.2523, 0.3208, 0.2523, 0.582, 0.1647, 0.3284, 0.1647, 0.5744, 0.1366, 0.582, 0.1366, 0.3208, 0.2242, 0.3284, 0.1647, 0.3284, 0.1373, 0.3187, 0.2516, 0.3187, 0.1647, 0.5744, 0.2242, 0.5744, 0.2516, 0.5841, 0.1373, 0.5841, 0.3908, 0.3136, 0.3908, 0.5626, 0.3636, 0.5687, 0.3636, 0.3075, 0.4521, 0.5626, 0.4521, 0.3136, 0.4793, 0.3075, 0.4793, 0.5687, 0.3908, 0.5626, 0.4521, 0.5626, 0.4787, 0.5712, 0.3643, 0.5712, 0.4521, 0.3136, 0.3908, 0.3136, 0.3643, 0.305, 0.4787, 0.305, 0.06674, 0.3345, 0.0975, 0.3345, 0.0975, 0.5957, 0.06674, 0.5957, 0.7955, 0.305, 0.7955, 0.5662, 0.7776, 0.5662, 0.7776, 0.305, 0.8271, 0.5662, 0.8149, 0.5662, 0.8149, 0.305, 0.8271, 0.305, 0.09958, 0.3345, 0.1304, 0.3345, 0.1304, 0.5957, 0.09958, 0.5957, 0.7859, 0.5682, 0.7981, 0.5682, 0.7981, 0.8294, 0.7859, 0.8294, 0.7148, 0.5662, 0.7148, 0.305, 0.7341, 0.305, 0.7341, 0.5662, 0.9098, 0.01215, 0.9098, 0.1603, 0.8918, 0.1714, 0.8918, 0.001039, 0.2799, 0.08414, 0.302, 0.1032, 0.302, 0.2145, 0.2799, 0.2335, 0.8919, 0.3161, 0.91, 0.305, 0.91, 0.4754, 0.8919, 0.4643, 0.2183, 0.2335, 0.1962, 0.2145, 0.1962, 0.1032, 0.2183, 0.08414, 0.3588, 0.3187, 0.3588, 0.4451, 0.3587, 0.4452, 0.3587, 0.3188, 0.3565, 0.551, 0.3565, 0.5296, 0.3565, 0.5295, 0.3565, 0.551, 0.3611, 0.4242, 0.3609, 0.4013, 0.3611, 0.4012, 0.3611, 0.4242, 0.3609, 0.3187, 0.3611, 0.3577, 0.3609, 0.3579, 0.3609, 0.3187, 0.2499, 0.7565, 0.2455, 0.7719, 0.2499, 0.7873, 0.2437, 0.8331, 0.2437, 0.7107, 0.3498, 0.833, 0.3954, 0.8375, 0.3939, 0.9131, 0.3498, 0.9253, 0.3848, 0.9731, 0.3703, 0.9685, 0.3557, 0.9731, 0.3499, 0.9462, 0.3916, 0.9273, 0.3975, 0.9166, 0.3975, 0.833, 0.424, 0.8353, 0.424, 0.9142, 0.8651, 0.5662, 0.8505, 0.5616, 0.836, 0.5662, 0.8292, 0.5204, 0.871, 0.5393, 0.9867, 0.5181, 0.9904, 0.5466, 0.9692, 0.5574, 0.948, 0.5634, 0.9572, 0.5181, 0.9714, 0.5234, 0.2437, 0.632, 0.2499, 0.5862, 0.2499, 0.7086, 0.2437, 0.6628, 0.2474, 0.6474, 0.2024, 0.9509, 0.1988, 0.9635, 0.1786, 0.9553, 0.1813, 0.9459, 0.1988, 0.9283, 0.2024, 0.9409, 0.1813, 0.9459, 0.1786, 0.9364, 0.3565, 0.5531, 0.3565, 0.5745, 0.3565, 0.5745, 0.3565, 0.5531, 0.2522, 0.5864, 0.252, 0.6092, 0.252, 0.6092, 0.252, 0.5862, 0.1524, 0.9159, 0.1644, 0.9123, 0.1695, 0.9335, 0.1605, 0.9362, 0.6178, 0.9518, 0.5966, 0.9567, 0.5939, 0.9469, 0.6141, 0.9388, 0.5655, 0.9843, 0.5756, 0.9651, 0.585, 0.969, 0.578, 0.9896, 0.3611, 0.3601, 0.3609, 0.3991, 0.3609, 0.3991, 0.3609, 0.3599, 0.602, 0.9267, 0.5939, 0.9469, 0.585, 0.9443, 0.5901, 0.9231, 0.9687, 0.7309, 0.9779, 0.7762, 0.9567, 0.7702, 0.9355, 0.7594, 0.9392, 0.7309, 0.9545, 0.7362, 0.6584, 0.299, 0.6567, 0.3021, 0.6488, 0.2883, 0.6512, 0.2876, 0.6813, 0.2906, 0.6844, 0.292, 0.6718, 0.3022, 0.6708, 0.2992, 0.6616, 0.2675, 0.6608, 0.2643, 0.6769, 0.2662, 0.6751, 0.2691, 0.6813, 0.2789, 0.6844, 0.278, 0.6844, 0.292, 0.6813, 0.2906, 0.6708, 0.2992, 0.6718, 0.3022, 0.6567, 0.3021, 0.6584, 0.299, 0.6512, 0.2742, 0.6481, 0.2725, 0.6608, 0.2643, 0.6616, 0.2675, 0.6512, 0.2876, 0.6488, 0.2883, 0.6481, 0.2725, 0.6512, 0.2742, 0.6751, 0.2691, 0.6769, 0.2662, 0.6844, 0.278, 0.6813, 0.2789, 0.6429, 0.2789, 0.6357, 0.2675, 0.6374, 0.2644, 0.6459, 0.278, 0.6232, 0.2674, 0.6127, 0.2745, 0.6096, 0.2729, 0.6223, 0.2643, 0.6197, 0.2987, 0.6324, 0.2991, 0.6333, 0.3022, 0.618, 0.3017, 0.6127, 0.2745, 0.6127, 0.2876, 0.6096, 0.2885, 0.6096, 0.2729, 0.643, 0.2923, 0.6429, 0.2789, 0.6459, 0.278, 0.646, 0.294, 0.6127, 0.2876, 0.6197, 0.2987, 0.618, 0.3017, 0.6096, 0.2885, 0.6357, 0.2675, 0.6232, 0.2674, 0.6223, 0.2643, 0.6374, 0.2644, 0.6324, 0.2991, 0.643, 0.2923, 0.646, 0.294, 0.6333, 0.3022, 0.585, 0.969, 0.5756, 0.9651, 0.5731, 0.9567, 0.5756, 0.9482, 0.585, 0.9443, 0.5939, 0.9469, 0.5966, 0.9567, 0.5939, 0.9664, 0.5901, 0.9902, 0.585, 0.969, 0.5939, 0.9664, 0.602, 0.9866, 0.5553, 0.9404, 0.5756, 0.9482, 0.5731, 0.9567, 0.552, 0.9517, 0.578, 0.9237, 0.585, 0.9443, 0.5756, 0.9482, 0.5655, 0.929, 0.6141, 0.9745, 0.5939, 0.9664, 0.5966, 0.9567, 0.6178, 0.9615, 0.1695, 0.9335, 0.1786, 0.9364, 0.1813, 0.9459, 0.1786, 0.9553, 0.1695, 0.9583, 0.1605, 0.9556, 0.1578, 0.9459, 0.1605, 0.9362, 0.1644, 0.9794, 0.1524, 0.9758, 0.1605, 0.9556, 0.1695, 0.9583, 0.1366, 0.941, 0.1403, 0.928, 0.1605, 0.9362, 0.1578, 0.9459, 0.175, 0.9124, 0.1871, 0.9164, 0.1786, 0.9364, 0.1695, 0.9335, 0.1403, 0.9637, 0.1366, 0.9507, 0.1578, 0.9459, 0.1605, 0.9556, 0.02539, 0.8122, 0.001039, 0.8206, 0.001039, 0.5977, 0.02539, 0.6061, 0.9782, 0.9856, 0.9527, 0.9888, 0.9547, 0.975, 0.9738, 0.9725, 0.2172, 0.5946, 0.2416, 0.5862, 0.2416, 0.809, 0.2172, 0.8007, 0.9396, 0.4245, 0.9396, 0.3922, 0.9529, 0.3965, 0.9529, 0.4208, 0.6819, 0.9721, 0.6819, 0.9371, 0.6952, 0.9411, 0.6952, 0.9673, 0.9121, 0.31, 0.9375, 0.305, 0.9375, 0.4383, 0.9121, 0.4333, 0.506, 0.9408, 0.5315, 0.9414, 0.5281, 0.9549, 0.509, 0.9544, 0.479, 0.9334, 0.4535, 0.9384, 0.4535, 0.805, 0.479, 0.81, 0.02746, 0.8136, 0.02746, 0.6048, 0.04341, 0.5977, 0.04341, 0.8206, 0.1345, 0.335, 0.1345, 0.4574, 0.1324, 0.4578, 0.1324, 0.3345, 0.5871, 0.8218, 0.5866, 0.9141, 0.5706, 0.9211, 0.5706, 0.8861, 0.5706, 0.8512, 0.5706, 0.8163, 0.3529, 0.564, 0.3529, 0.5332, 0.3542, 0.5295, 0.3544, 0.5619, 0.06143, 0.6048, 0.06143, 0.8136, 0.04549, 0.8206, 0.04549, 0.5977, 0.3587, 0.5702, 0.3587, 0.4477, 0.3607, 0.4473, 0.3607, 0.5706, 0.5685, 0.8218, 0.568, 0.9141, 0.552, 0.9211, 0.552, 0.8861, 0.552, 0.8512, 0.552, 0.8163, 0.1339, 0.533, 0.1339, 0.5637, 0.1326, 0.5674, 0.1324, 0.5351, 0.1343, 0.6748, 0.1341, 0.7056, 0.1324, 0.7061, 0.1324, 0.6738, 0.1324, 0.6024, 0.1324, 0.5716, 0.1339, 0.5695, 0.1341, 0.6018, 0.7297, 0.97, 0.7297, 0.9351, 0.7429, 0.9399, 0.7429, 0.9661, 0.9977, 0.3763, 0.9722, 0.3769, 0.9722, 0.342, 0.9977, 0.344, 0.4957, 0.9824, 0.4957, 0.9501, 0.509, 0.9544, 0.509, 0.9786, 0.9977, 0.338, 0.9722, 0.3399, 0.9722, 0.305, 0.9977, 0.3057, 0.2872, 0.3187, 0.318, 0.3187, 0.318, 0.5798, 0.2872, 0.5798, 0.03517, 0.3324, 0.03517, 0.3172, 0.06594, 0.3172, 0.06594, 0.3324, 0.1324, 0.5272, 0.1324, 0.4964, 0.1339, 0.4986, 0.1337, 0.5309, 0.1324, 0.6352, 0.1324, 0.6045, 0.1341, 0.6051, 0.1339, 0.6374, 0.9699, 0.4681, 0.9699, 0.4404, 0.9868, 0.4421, 0.9979, 0.4775, 0.07063, 0.001039, 0.09829, 0.001194, 0.1006, 0.01797, 0.06883, 0.01797, 0.7158, 0.2643, 0.7431, 0.2711, 0.7431, 0.3019, 0.7203, 0.3011, 0.1345, 0.01797, 0.1337, 0.04078, 0.103, 0.04078, 0.1027, 0.01797, 0.9715, 0.7791, 0.9988, 0.7843, 0.9988, 0.815, 0.976, 0.8148, 0.1006, 0.01797, 0.1004, 0.04078, 0.06964, 0.04078, 0.06883, 0.01797, 0.3509, 0.3187, 0.3509, 0.5798, 0.3201, 0.5798, 0.3201, 0.3187, 0.06964, 0.04078, 0.1004, 0.04078, 0.1004, 0.05603, 0.06964, 0.05603, 0.999, 0.2637, 0.999, 0.2914, 0.9822, 0.2889, 0.9715, 0.2546, 0.1051, 0.001194, 0.1327, 0.001039, 0.1345, 0.01797, 0.1027, 0.01797, 0.4457, 0.6786, 0.4455, 0.7094, 0.4439, 0.71, 0.4439, 0.6777, 0.4457, 0.5733, 0.4457, 0.6041, 0.4443, 0.6062, 0.4441, 0.5739, 0.6913, 0.9278, 0.7168, 0.9259, 0.7143, 0.9396, 0.6952, 0.9411, 0.973, 0.5689, 0.9985, 0.5682, 0.9985, 0.6032, 0.973, 0.6012, 0.3021, 0.9735, 0.3021, 0.9412, 0.3154, 0.9448, 0.3154, 0.969, 0.973, 0.6072, 0.9985, 0.6053, 0.9985, 0.6402, 0.973, 0.6395, 0.001039, 0.3345, 0.03181, 0.3345, 0.03181, 0.5957, 0.001039, 0.5957, 0.7492, 0.5682, 0.7492, 0.8294, 0.7339, 0.8294, 0.7339, 0.5682, 0.1324, 0.4907, 0.1324, 0.4599, 0.1339, 0.462, 0.1337, 0.4944, 0.4441, 0.639, 0.4441, 0.6083, 0.4457, 0.6089, 0.4455, 0.6412, 0.9715, 0.2434, 0.9715, 0.2157, 0.9883, 0.2181, 0.999, 0.2525, 0.03728, 0.001194, 0.06494, 0.001039, 0.06675, 0.01797, 0.03493, 0.01797, 0.7745, 0.2643, 0.8018, 0.2711, 0.8018, 0.3019, 0.7789, 0.3011, 0.06675, 0.01797, 0.06594, 0.04078, 0.03517, 0.04078, 0.03493, 0.01797, 0.9699, 0.4796, 0.9972, 0.4847, 0.9972, 0.5155, 0.9744, 0.5153, 0.03285, 0.01797, 0.03262, 0.04078, 0.00185, 0.04078, 0.001039, 0.01797, 0.7127, 0.5662, 0.6819, 0.5662, 0.6819, 0.305, 0.7127, 0.305, 0.7976, 0.5662, 0.7976, 0.305, 0.8128, 0.305, 0.8128, 0.5662, 0.4597, 0.9566, 0.4597, 0.9843, 0.4427, 0.9826, 0.4317, 0.9472, 0.002844, 0.001039, 0.0305, 0.001194, 0.03285, 0.01797, 0.001039, 0.01797, 0.586, 0.2684, 0.5644, 0.2857, 0.5428, 0.3029, 0.4284, 0.3029, 0.4068, 0.2857, 0.3852, 0.2684, 0.3636, 0.2511, 0.3636, 0.05288, 0.3852, 0.0356, 0.4068, 0.01832, 0.4284, 0.001039, 0.5428, 0.001039, 0.5644, 0.01832, 0.586, 0.0356, 0.6076, 0.05288, 0.6076, 0.2511, 0.06964, 0.05603, 0.1004, 0.05603, 0.1004, 0.3172, 0.06964, 0.3172, 0.1337, 0.05603, 0.1337, 0.3172, 0.103, 0.3172, 0.103, 0.05603, 0.03517, 0.05603, 0.06594, 0.05603, 0.06594, 0.3172, 0.03517, 0.3172, 0.03262, 0.3172, 0.00185, 0.3172, 0.00185, 0.05603, 0.03262, 0.05603, 0.8102, 0.2622, 0.8102, 0.001039, 0.8254, 0.001039, 0.8254, 0.2622, 0.7665, 0.5682, 0.7665, 0.8294, 0.7512, 0.8294, 0.7512, 0.5682, 0.7145, 0.5682, 0.7145, 0.8294, 0.6993, 0.8294, 0.6993, 0.5682, 0.00185, 0.04078, 0.03262, 0.04078, 0.03262, 0.05603, 0.00185, 0.05603, 0.103, 0.04078, 0.1337, 0.04078, 0.1337, 0.05603, 0.103, 0.05603, 0.6819, 0.8294, 0.6819, 0.5682, 0.6972, 0.5682, 0.6972, 0.8294, 0.7838, 0.5682, 0.7838, 0.8294, 0.7686, 0.8294, 0.7686, 0.5682, 0.03517, 0.04078, 0.06594, 0.04078, 0.06594, 0.05603, 0.03517, 0.05603, 0.7166, 0.8294, 0.7166, 0.5682, 0.7318, 0.5682, 0.7318, 0.8294, 0.1004, 0.3324, 0.06964, 0.3324, 0.06964, 0.3172, 0.1004, 0.3172, 0.03262, 0.3324, 0.00185, 0.3324, 0.00185, 0.3172, 0.03262, 0.3172, 0.1337, 0.3324, 0.103, 0.3324, 0.103, 0.3172, 0.1337, 0.3172, 0.9529, 0.3965, 0.972, 0.397, 0.972, 0.4232, 0.9529, 0.4208, 0.509, 0.9544, 0.5281, 0.9549, 0.5281, 0.9811, 0.509, 0.9786, 0.7621, 0.9675, 0.7429, 0.9661, 0.7429, 0.9399, 0.7621, 0.9433, 0.2676, 0.9411, 0.2868, 0.9426, 0.2868, 0.9688, 0.2676, 0.9653, 0.9738, 0.9725, 0.9547, 0.975, 0.9547, 0.9488, 0.9738, 0.9483, 0.7143, 0.9639, 0.6952, 0.9673, 0.6952, 0.9411, 0.7143, 0.9396, 0.07677, 0.9603, 0.09592, 0.9579, 0.09592, 0.9841, 0.07677, 0.9846, 0.3154, 0.9448, 0.3345, 0.9413, 0.3345, 0.9675, 0.3154, 0.969, 0.9414, 0.9796, 0.9414, 0.9446, 0.9547, 0.9488, 0.9547, 0.975, 0.974, 0.4371, 0.9485, 0.4338, 0.9529, 0.4208, 0.972, 0.4232, 0.09935, 0.9975, 0.07381, 0.9982, 0.07677, 0.9846, 0.09592, 0.9841, 0.07239, 0.9473, 0.09792, 0.944, 0.09592, 0.9579, 0.07677, 0.9603, 0.7646, 0.9813, 0.739, 0.9793, 0.7429, 0.9661, 0.7621, 0.9675, 0.9871, 0.944, 0.9871, 0.9763, 0.9738, 0.9725, 0.9738, 0.9483, 0.7414, 0.9259, 0.7669, 0.9305, 0.7621, 0.9433, 0.7429, 0.9399, 0.3384, 0.9808, 0.3129, 0.9828, 0.3154, 0.969, 0.3345, 0.9675, 0.7192, 0.9767, 0.6937, 0.9813, 0.6952, 0.9673, 0.7143, 0.9639, 0.9499, 0.3829, 0.9754, 0.3836, 0.972, 0.397, 0.9529, 0.3965, 0.5301, 0.995, 0.5046, 0.9917, 0.509, 0.9786, 0.5281, 0.9811, 0.3478, 0.9366, 0.3478, 0.9715, 0.3345, 0.9675, 0.3345, 0.9413, 0.7276, 0.9352, 0.7276, 0.9675, 0.7143, 0.9639, 0.7143, 0.9396, 0.2883, 0.9828, 0.2628, 0.9782, 0.2676, 0.9653, 0.2868, 0.9688, 0.3105, 0.9319, 0.3361, 0.9273, 0.3345, 0.9413, 0.3154, 0.9448, 0.9853, 0.3929, 0.9853, 0.4278, 0.972, 0.4232, 0.972, 0.397, 0.1092, 0.9533, 0.1092, 0.9882, 0.09592, 0.9841, 0.09592, 0.9579, 0.2544, 0.969, 0.2544, 0.9367, 0.2676, 0.9411, 0.2676, 0.9653, 0.5414, 0.9508, 0.5414, 0.9857, 0.5281, 0.9811, 0.5281, 0.9549, 0.06351, 0.9889, 0.06351, 0.9565, 0.07677, 0.9603, 0.07677, 0.9846, 0.9513, 0.9353, 0.9768, 0.9347, 0.9738, 0.9483, 0.9547, 0.9488, 0.3, 0.9386, 0.3, 0.9735, 0.2868, 0.9688, 0.2868, 0.9426, 0.2652, 0.9273, 0.2907, 0.9293, 0.2868, 0.9426, 0.2676, 0.9411, 0.7753, 0.9397, 0.7753, 0.972, 0.7621, 0.9675, 0.7621, 0.9433, 0.302, 0.2145, 0.302, 0.1032, 0.3143, 0.09826, 0.3143, 0.2194, 0.2183, 0.08414, 0.1962, 0.1032, 0.1844, 0.09703, 0.2133, 0.07224, 0.1962, 0.1032, 0.1962, 0.2145, 0.1839, 0.2194, 0.1839, 0.09826, 0.2799, 0.2335, 0.302, 0.2145, 0.3137, 0.2206, 0.2849, 0.2454, 0.302, 0.1032, 0.2799, 0.08414, 0.2849, 0.07224, 0.3137, 0.09703, 0.8664, 0.9233, 0.8664, 0.9775, 0.8557, 0.9775, 0.8557, 0.9233, 0.1962, 0.2145, 0.2183, 0.2335, 0.2133, 0.2454, 0.1844, 0.2206, 0.2275, 0.9356, 0.2246, 0.9482, 0.2172, 0.9502, 0.2172, 0.9384, 0.2415, 0.8111, 0.2415, 0.8869, 0.2308, 0.8869, 0.2308, 0.8111, 0.854, 0.2119, 0.854, 0.2955, 0.8275, 0.2932, 0.8275, 0.2142, 0.9404, 0.5682, 0.9709, 0.5682, 0.9709, 0.6441, 0.9404, 0.6441, 0.9442, 0.5216, 0.9442, 0.5521, 0.9305, 0.5476, 0.9257, 0.5215, 0.8223, 0.2643, 0.8175, 0.2905, 0.8038, 0.2949, 0.8038, 0.2644, 0.9767, 0.05527, 0.9636, 0.05131, 0.9636, 0.004997, 0.9767, 0.001039, 0.9363, 0.5655, 0.9257, 0.5655, 0.9333, 0.5542, 0.05094, 0.9581, 0.05981, 0.9503, 0.05981, 0.964, 0.9313, 0.2776, 0.9343, 0.2901, 0.9239, 0.2874, 0.9239, 0.2756, 0.06125, 0.9337, 0.0583, 0.9462, 0.05094, 0.9482, 0.05094, 0.9364, 0.8731, 0.5662, 0.8731, 0.5198, 0.8807, 0.5198, 0.8807, 0.5662, 0.9773, 0.0787, 0.9773, 0.1329, 0.9667, 0.1329, 0.9667, 0.0787, 0.9257, 0.442, 0.9459, 0.4404, 0.9459, 0.5194, 0.9257, 0.5178, 0.9126, 0.288, 0.9054, 0.2959, 0.9054, 0.2756, 0.9146, 0.288, 0.9219, 0.2756, 0.9219, 0.2959, 0.4261, 0.833, 0.4367, 0.833, 0.4367, 0.8632, 0.4261, 0.863, 0.479, 0.9404, 0.479, 0.9704, 0.4683, 0.9707, 0.4683, 0.9405, 0.9694, 0.8441, 0.9414, 0.8549, 0.9414, 0.7791, 0.9694, 0.7899, 0.9686, 0.722, 0.9404, 0.7112, 0.9404, 0.6569, 0.9686, 0.6461, 0.1987, 0.8179, 0.213, 0.8195, 0.213, 0.8953, 0.1987, 0.8969, 0.7902, 0.926, 0.8087, 0.9259, 0.8039, 0.952, 0.7902, 0.9565, 0.9396, 0.3808, 0.9396, 0.305, 0.9701, 0.305, 0.9701, 0.3808, 0.7902, 0.9585, 0.8087, 0.9587, 0.8087, 0.9891, 0.795, 0.9847, 0.4292, 0.9226, 0.4292, 0.9689, 0.4181, 0.9729, 0.4181, 0.9186, 0.05388, 0.9296, 0.05094, 0.917, 0.06125, 0.9198, 0.06125, 0.9316, 0.7774, 0.9801, 0.7774, 0.9259, 0.7881, 0.9259, 0.7881, 0.9801, 0.2513, 0.8352, 0.2513, 0.8815, 0.2437, 0.8815, 0.2437, 0.8352, 0.9866, 0.887, 0.9759, 0.887, 0.9759, 0.857, 0.9866, 0.857, 0.9414, 0.1378, 0.9694, 0.1486, 0.9694, 0.2028, 0.9414, 0.2136, 0.9725, 0.07101, 0.9636, 0.0651, 0.9725, 0.05735, 0.9694, 0.2157, 0.9694, 0.2915, 0.9414, 0.2807, 0.9414, 0.2265, 0.9866, 0.9191, 0.9759, 0.9191, 0.9759, 0.8891, 0.9866, 0.8891, 0.1304, 0.9604, 0.1228, 0.9718, 0.1197, 0.9604, 0.8913, 0.9233, 0.9044, 0.9273, 0.9044, 0.9736, 0.8913, 0.9775, 0.8899, 0.5403, 0.8828, 0.5324, 0.8899, 0.5198, 0.8828, 0.5629, 0.8828, 0.5424, 0.8899, 0.5549, 0.8848, 0.2181, 0.8848, 0.2939, 0.8644, 0.2955, 0.8644, 0.2165, 0.2259, 0.08414, 0.2722, 0.08414, 0.2722, 0.2335, 0.2259, 0.2335, 0.2722, 0.2411, 0.2259, 0.2411, 0.2259, 0.2335, 0.2722, 0.2335, 0.2259, 0.07652, 0.2722, 0.07652, 0.2722, 0.08414, 0.2259, 0.08414, 0.2183, 0.2335, 0.2183, 0.08414, 0.2259, 0.08414, 0.2259, 0.2335])
me_cube_001.materials.append(mat_material)
me_cube_001.update()
me_cube_012 = bpy.data.meshes.new('Cube.012')
me_cube_012.from_pydata([(7.8, -38.0, 7.8), (-7.8, -38.0, 7.8), (7.8, -38.0, 72.31), (-7.8, -38.0, 72.31)], [], [(0, 2, 3, 1)])
_uv = me_cube_012.uv_layers.new(name='UVMap')
_uv.uv.foreach_set('vector', [0.224, 0.3292, 0.224, 0.5749, 0.1641, 0.5749, 0.1641, 0.3292])
me_cube_012.materials.append(mat_material_001)
me_cube_012.update()
me_cube_012.normals_split_custom_set([tuple(v) for v in zip(*[iter([0.0, -1.0, 0.0, 0.0, -1.0, 0.0, 0.0, -1.0, 0.0, 0.0, -1.0, 0.0])] * 3)])
me_cube_010 = bpy.data.meshes.new('Cube.010')
me_cube_010.from_pydata([(7.8, 0.0, 7.8), (-7.8, 0.0, 7.8), (7.8, 0.0, 72.31), (-7.8, 0.0, 72.31)], [], [(0, 2, 3, 1)])
_uv = me_cube_010.uv_layers.new(name='UVMap')
_uv.uv.foreach_set('vector', [0.4517, 0.3145, 0.4517, 0.5602, 0.3917, 0.5602, 0.3917, 0.3145])
me_cube_010.materials.append(mat_material_002)
me_cube_010.update()
me_cube_010.normals_split_custom_set([tuple(v) for v in zip(*[iter([0.0, -1.0, 0.0, 0.0, -1.0, 0.0, 0.0, -1.0, 0.0, 0.0, -1.0, 0.0])] * 3)])
me_cube_011 = bpy.data.meshes.new('Cube.011')
me_cube_011.from_pydata([(-8.04, 38.0, 7.4), (8.04, 38.0, 7.4), (-8.04, 38.0, 72.71), (8.04, 38.0, 72.71)], [], [(0, 2, 3, 1)])
_uv = me_cube_011.uv_layers.new(name='UVMap')
_uv.uv.foreach_set('vector', [0.2241, 0.3286, 0.2241, 0.5742, 0.165, 0.5742, 0.165, 0.3286])
me_cube_011.materials.append(mat_material_003)
me_cube_011.update()
me_cube_011.normals_split_custom_set([tuple(v) for v in zip(*[iter([0.0, 1.0, 0.0, 0.0, 1.0, 0.0, 0.0, 1.0, 0.0, 0.0, 1.0, 0.0])] * 3)])
me_cube_013 = bpy.data.meshes.new('Cube.013')
me_cube_013.from_pydata([(-8.04, 0.0, 7.4), (8.04, 0.0, 7.4), (-8.04, 0.0, 72.71), (8.04, 0.0, 72.71)], [], [(0, 2, 3, 1)])
_uv = me_cube_013.uv_layers.new(name='UVMap')
_uv.uv.foreach_set('vector', [0.4511, 0.3157, 0.4511, 0.5612, 0.392, 0.5612, 0.392, 0.3157])
me_cube_013.materials.append(mat_material_004)
me_cube_013.update()
me_cube_013.normals_split_custom_set([tuple(v) for v in zip(*[iter([0.0, 1.0, 0.0, 0.0, 1.0, 0.0, 0.0, 1.0, 0.0, 0.0, 1.0, 0.0])] * 3)])

# ---- objects
ob_light = bpy.data.objects.new('Light', light_light)
ob_camera = bpy.data.objects.new('Camera', cam_camera)
ob_cube = bpy.data.objects.new('Cube', me_cube_001)
ob_indicator_l_0_vat = bpy.data.objects.new('Indicator_L-0_vat', me_cube_012)
ob_indicator_l_1_vat = bpy.data.objects.new('Indicator_L-1_vat', me_cube_010)
ob_indicator_r_0_vat = bpy.data.objects.new('Indicator_R-0_vat', me_cube_011)
ob_indicator_r_1_vat = bpy.data.objects.new('Indicator_R-1_vat', me_cube_013)
ob_empty = bpy.data.objects.new('Empty', None)
ob_empty_001 = bpy.data.objects.new('Empty.001', None)
ob_empty_002 = bpy.data.objects.new('Empty.002', None)
ob_empty_003 = bpy.data.objects.new('Empty.003', None)

# ---- transforms, parenting, visibility, modifiers, constraints
ob_light.location = (4.076, 1.005, 5.904)
ob_light.rotation_euler = (0.6503, 0.05522, 1.866)
ob_light.lock_rotations_4d = False
ob_light.empty_display_type = 'ARROWS'
ob_light.color = (0.0, 0.0, 0.0, 0.0)
ob_light.lineart.crease_threshold = 0.0
ob_camera.location = (7.359, -6.926, 4.958)
ob_camera.rotation_euler = (1.109, 0.0, 0.8149)
ob_camera.lock_rotations_4d = False
ob_camera.empty_display_type = 'ARROWS'
ob_camera.color = (0.0, 0.0, 0.0, 0.0)
ob_camera.display_type = 'WIRE'
ob_camera.lineart.crease_threshold = 0.0
ob_cube.location = (0.0, 0.0, 0.0)
ob_cube.scale = (0.8, 0.8, 0.8)
_m = ob_cube.modifiers.new('WeightedNormal', 'WEIGHTED_NORMAL')
_m.weight = 32
ob_indicator_l_0_vat.location = (0.0, 0.0, 0.0)
_m = ob_indicator_l_0_vat.modifiers.new('Hook-Empty', 'HOOK')
_m.center = (0.0, -38.0, 40.06)
_m.matrix_inverse = ((1.0, 0.0, 0.0, 0.0), (0.0, 1.0, 0.0, 38.0), (0.0, 0.0, 1.0, -40.06), (0.0, 0.0, 0.0, 1.0))
_m.object = ob_empty
ob_indicator_l_1_vat.location = (0.0, 0.0, 0.0)
_m = ob_indicator_l_1_vat.modifiers.new('Hook-Empty.001', 'HOOK')
_m.center = (0.0, 0.0, 40.06)
_m.matrix_inverse = ((1.0, 0.0, 0.0, 0.0), (0.0, 1.0, 0.0, 0.0), (0.0, 0.0, 1.0, -40.06), (0.0, 0.0, 0.0, 1.0))
_m.object = ob_empty_001
ob_indicator_r_0_vat.location = (0.0, 0.0, 0.0)
_m = ob_indicator_r_0_vat.modifiers.new('Hook-Empty.002', 'HOOK')
_m.center = (0.0, 38.0, 40.06)
_m.matrix_inverse = ((1.0, 0.0, 0.0, 0.0), (0.0, 1.0, 0.0, -38.0), (0.0, 0.0, 1.0, -40.06), (0.0, 0.0, 0.0, 1.0))
_m.object = ob_empty_002
ob_indicator_r_1_vat.location = (0.0, 0.0, 0.0)
_m = ob_indicator_r_1_vat.modifiers.new('Hook-Empty.003', 'HOOK')
_m.center = (0.0, 0.0, 40.06)
_m.matrix_inverse = ((1.0, 0.0, 0.0, 0.0), (0.0, 1.0, 0.0, 0.0), (0.0, 0.0, 1.0, -40.06), (0.0, 0.0, 0.0, 1.0))
_m.object = ob_empty_003
ob_empty.location = (0.0, -38.0, 40.06)
ob_empty_001.location = (0.0, 0.0, 40.06)
ob_empty_002.location = (0.0, 38.0, 40.06)
ob_empty_003.location = (0.0, 0.0, 40.06)

# ---- collection membership
col_collection.objects.link(ob_light)
col_collection.objects.link(ob_camera)
col_collection.objects.link(ob_cube)
col_collection.objects.link(ob_indicator_l_0_vat)
col_collection.objects.link(ob_indicator_l_1_vat)
col_collection.objects.link(ob_indicator_r_0_vat)
col_collection.objects.link(ob_indicator_r_1_vat)
col_collection.objects.link(ob_empty)
col_collection.objects.link(ob_empty_001)
col_collection.objects.link(ob_empty_002)
col_collection.objects.link(ob_empty_003)

# ---- scene / render settings (as saved in the file)
scene.camera = ob_camera
scene.frame_start = 1; scene.frame_end = 60; scene.frame_set(1)
scene.render.engine = 'BLENDER_EEVEE_NEXT'
scene.render.fps = 60
scene.unit_settings.scale_length = 0.01
bpy.context.view_layer.update()
